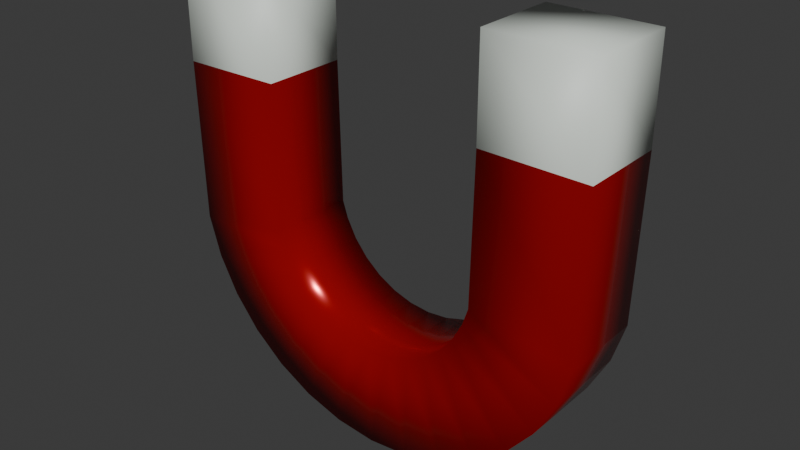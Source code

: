 # Source: magnet.blend  (saved by Blender 5.0.119; exported with 4.5.12 LTS)
import bpy
from mathutils import Matrix  # noqa: F401  (used for matrix-valued properties, if any)

bpy.ops.wm.read_factory_settings(use_empty=True)
scene = bpy.context.scene
scene.name = 'Scene'

# ---- collections
col_collection = bpy.data.collections.new('Collection'); scene.collection.children.link(col_collection)

# ---- materials (node trees are filled in below, after node groups)
mat_material_003 = bpy.data.materials.new('Material.003')
mat_material_004 = bpy.data.materials.new('Material.004')

# ---- material node trees
mat_material_003.use_nodes = True; mat_material_003.node_tree.nodes.clear()
_N = mat_material_003.node_tree.nodes; _L = mat_material_003.node_tree.links
n0 = _N.new('ShaderNodeBsdfPrincipled'); n0.name = 'Principled BSDF'; n0.location = (-181, 397)
n0.inputs[0].default_value = (0.3586, 0.0, 0.001141, 1.0)
n0.inputs[1].default_value = 0.2182
n0.inputs[2].default_value = 0.1727
n0.inputs[13].default_value = 0.2
n1 = _N.new('ShaderNodeOutputMaterial'); n1.name = 'Material Output'; n1.location = (219, 397)
_L.new(n0.outputs[0], n1.inputs[0])
n1.is_active_output = True
mat_material_004.use_nodes = True; mat_material_004.node_tree.nodes.clear()
_N = mat_material_004.node_tree.nodes; _L = mat_material_004.node_tree.links
n0 = _N.new('ShaderNodeBsdfPrincipled'); n0.name = 'Principled BSDF'; n0.location = (-200, 100)
n0.inputs[0].default_value = (0.74, 0.8, 0.7325, 1.0)
n1 = _N.new('ShaderNodeOutputMaterial'); n1.name = 'Material Output'; n1.location = (200, 100)
_L.new(n0.outputs[0], n1.inputs[0])
n1.is_active_output = True

# ---- world
world_world = bpy.data.worlds.new('World'); scene.world = world_world
world_world.use_nodes = True; world_world.node_tree.nodes.clear()
_N = world_world.node_tree.nodes; _L = world_world.node_tree.links
n0 = _N.new('ShaderNodeOutputWorld'); n0.name = 'World Output'; n0.location = (200, 100)
n1 = _N.new('ShaderNodeBackground'); n1.name = 'Background'; n1.location = (-200, 100)
n1.inputs[0].default_value = (0.05088, 0.05088, 0.05088, 1.0)
_L.new(n1.outputs[0], n0.inputs[0])
n0.is_active_output = True
world_world.color = (0.05088, 0.05088, 0.05088)
world_world.sun_shadow_jitter_overblur = 0.0

# ---- meshes
me_circle = bpy.data.meshes.new('Circle')
me_circle.from_pydata([(0.0, -0.2013, -0.7423), (0.1951, -0.2013, -0.7231), (0.3827, -0.2013, -0.6662), (0.5556, -0.2013, -0.5738), (0.7071, -0.2013, -0.4494), (0.8315, -0.2013, -0.2979), (0.9239, -0.2013, -0.125), (0.9808, -0.2013, 0.06257), (1.0, -0.2013, 0.8076), (1.0, -0.2013, 1.258), (0.0, 0.1987, -0.7423), (0.1951, 0.1987, -0.7231), (0.3827, 0.1987, -0.6662), (0.5556, 0.1987, -0.5738), (0.7071, 0.1987, -0.4494), (0.8315, 0.1987, -0.2979), (0.9239, 0.1987, -0.125), (0.9808, 0.1987, 0.06257), (1.0, 0.1987, 0.8076), (1.0, 0.1987, 1.258), (-0.1951, -0.2013, -0.7231), (-0.3827, -0.2013, -0.6662), (-0.5556, -0.2013, -0.5738), (-0.7071, -0.2013, -0.4494), (-0.8315, -0.2013, -0.2979), (-0.9239, -0.2013, -0.125), (-0.9808, -0.2013, 0.06257), (-1.0, -0.2013, 0.8076), (-1.0, -0.2013, 1.258), (-0.1951, 0.1987, -0.7231), (-0.3827, 0.1987, -0.6662), (-0.5556, 0.1987, -0.5738), (-0.7071, 0.1987, -0.4494), (-0.8315, 0.1987, -0.2979), (-0.9239, 0.1987, -0.125), (-0.9808, 0.1987, 0.06257), (-1.0, 0.1987, 0.8076), (-1.0, 0.1987, 1.258), (0.0, -0.2013, -0.2623), (0.1014, -0.2013, -0.2523), (0.199, -0.2013, -0.2228), (0.2889, -0.2013, -0.1747), (0.3677, -0.2013, -0.11), (0.4324, -0.2013, -0.03124), (0.4804, -0.2013, 0.05866), (0.5069, -0.2013, 0.1391), (0.52, -0.2013, 0.8138), (0.52, -0.2013, 1.258), (0.0, 0.1987, -0.2623), (0.1014, 0.1987, -0.2523), (0.199, 0.1987, -0.2228), (0.2889, 0.1987, -0.1747), (0.3677, 0.1987, -0.11), (0.4324, 0.1987, -0.03124), (0.4804, 0.1987, 0.05866), (0.5069, 0.1987, 0.1391), (0.52, 0.1987, 0.8138), (0.52, 0.1987, 1.258), (-0.1014, -0.2013, -0.2523), (-0.199, -0.2013, -0.2228), (-0.2889, -0.2013, -0.1747), (-0.3677, -0.2013, -0.11), (-0.4324, -0.2013, -0.03124), (-0.4804, -0.2013, 0.05866), (-0.5069, -0.2013, 0.1391), (-0.52, -0.2013, 0.8138), (-0.52, -0.2013, 1.258), (-0.1014, 0.1987, -0.2523), (-0.199, 0.1987, -0.2228), (-0.2889, 0.1987, -0.1747), (-0.3677, 0.1987, -0.11), (-0.4324, 0.1987, -0.03124), (-0.4804, 0.1987, 0.05866), (-0.5069, 0.1987, 0.1391), (-0.52, 0.1987, 0.8138), (-0.52, 0.1987, 1.258)], [], [(9, 8, 18, 19), (6, 5, 15, 16), (3, 2, 12, 13), (7, 6, 16, 17), (4, 3, 13, 14), (1, 0, 10, 11), (8, 7, 17, 18), (5, 4, 14, 15), (2, 1, 11, 12), (28, 37, 36, 27), (25, 34, 33, 24), (22, 31, 30, 21), (26, 35, 34, 25), (23, 32, 31, 22), (20, 29, 10, 0), (27, 36, 35, 26), (24, 33, 32, 23), (21, 30, 29, 20), (47, 57, 56, 46), (44, 54, 53, 43), (41, 51, 50, 40), (45, 55, 54, 44), (42, 52, 51, 41), (39, 49, 48, 38), (46, 56, 55, 45), (43, 53, 52, 42), (40, 50, 49, 39), (66, 65, 74, 75), (63, 62, 71, 72), (60, 59, 68, 69), (64, 63, 72, 73), (61, 60, 69, 70), (58, 38, 48, 67), (65, 64, 73, 74), (62, 61, 70, 71), (59, 58, 67, 68), (0, 1, 39, 38), (1, 2, 40, 39), (2, 3, 41, 40), (3, 4, 42, 41), (4, 5, 43, 42), (5, 6, 44, 43), (6, 7, 45, 44), (7, 8, 46, 45), (8, 9, 47, 46), (11, 10, 48, 49), (12, 11, 49, 50), (13, 12, 50, 51), (14, 13, 51, 52), (15, 14, 52, 53), (16, 15, 53, 54), (17, 16, 54, 55), (18, 17, 55, 56), (19, 18, 56, 57), (9, 19, 57, 47), (20, 0, 38, 58), (21, 20, 58, 59), (22, 21, 59, 60), (23, 22, 60, 61), (24, 23, 61, 62), (25, 24, 62, 63), (26, 25, 63, 64), (27, 26, 64, 65), (28, 27, 65, 66), (10, 29, 67, 48), (29, 30, 68, 67), (30, 31, 69, 68), (31, 32, 70, 69), (32, 33, 71, 70), (33, 34, 72, 71), (34, 35, 73, 72), (35, 36, 74, 73), (36, 37, 75, 74), (37, 28, 66, 75)])
me_circle.polygons.foreach_set('use_smooth', [True] * 74)
me_circle.polygons.foreach_set('material_index', [1, 0, 0, 0, 0, 0, 0, 0, 0, 1, 0, 0, 0, 0, 0, 0, 0, 0, 1, 0, 0, 0, 0, 0, 0, 0, 0, 1, 0, 0, 0, 0, 0, 0, 0, 0, 0, 0, 0, 0, 0, 0, 0, 0, 1, 0, 0, 0, 0, 0, 0, 0, 0, 1, 1, 0, 0, 0, 0, 0, 0, 0, 0, 1, 0, 0, 0, 0, 0, 0, 0, 0, 1, 1])
_uv = me_circle.uv_layers.new(name='UVMap')
_uv.uv.foreach_set('vector', [0.0, 0.0, 0.0, 0.0, 0.0, 0.0, 0.0, 0.0, 0.0, 0.0, 0.0, 0.0, 0.0, 0.0, 0.0, 0.0, 0.0, 0.0, 0.0, 0.0, 0.0, 0.0, 0.0, 0.0, 0.0, 0.0, 0.0, 0.0, 0.0, 0.0, 0.0, 0.0, 0.0, 0.0, 0.0, 0.0, 0.0, 0.0, 0.0, 0.0, 0.0, 0.0, 0.0, 0.0, 0.0, 0.0, 0.0, 0.0, 0.0, 0.0, 0.0, 0.0, 0.0, 0.0, 0.0, 0.0, 0.0, 0.0, 0.0, 0.0, 0.0, 0.0, 0.0, 0.0, 0.0, 0.0, 0.0, 0.0, 0.0, 0.0, 0.0, 0.0, 0.0, 0.0, 0.0, 0.0, 0.0, 0.0, 0.0, 0.0, 0.0, 0.0, 0.0, 0.0, 0.0, 0.0, 0.0, 0.0, 0.0, 0.0, 0.0, 0.0, 0.0, 0.0, 0.0, 0.0, 0.0, 0.0, 0.0, 0.0, 0.0, 0.0, 0.0, 0.0, 0.0, 0.0, 0.0, 0.0, 0.0, 0.0, 0.0, 0.0, 0.0, 0.0, 0.0, 0.0, 0.0, 0.0, 0.0, 0.0, 0.0, 0.0, 0.0, 0.0, 0.0, 0.0, 0.0, 0.0, 0.0, 0.0, 0.0, 0.0, 0.0, 0.0, 0.0, 0.0, 0.0, 0.0, 0.0, 0.0, 0.0, 0.0, 0.0, 0.0, 0.0, 0.0, 0.0, 0.0, 0.0, 0.0, 0.0, 0.0, 0.0, 0.0, 0.0, 0.0, 0.0, 0.0, 0.0, 0.0, 0.0, 0.0, 0.0, 0.0, 0.0, 0.0, 0.0, 0.0, 0.0, 0.0, 0.0, 0.0, 0.0, 0.0, 0.0, 0.0, 0.0, 0.0, 0.0, 0.0, 0.0, 0.0, 0.0, 0.0, 0.0, 0.0, 0.0, 0.0, 0.0, 0.0, 0.0, 0.0, 0.0, 0.0, 0.0, 0.0, 0.0, 0.0, 0.0, 0.0, 0.0, 0.0, 0.0, 0.0, 0.0, 0.0, 0.0, 0.0, 0.0, 0.0, 0.0, 0.0, 0.0, 0.0, 0.0, 0.0, 0.0, 0.0, 0.0, 0.0, 0.0, 0.0, 0.0, 0.0, 0.0, 0.0, 0.0, 0.0, 0.0, 0.0, 0.0, 0.0, 0.0, 0.0, 0.0, 0.0, 0.0, 0.0, 0.0, 0.0, 0.0, 0.0, 0.0, 0.0, 0.0, 0.0, 0.0, 0.0, 0.0, 0.0, 0.0, 0.0, 0.0, 0.0, 0.0, 0.0, 0.0, 0.0, 0.0, 0.0, 0.0, 0.0, 0.0, 0.0, 0.0, 0.0, 0.0, 0.0, 0.0, 0.0, 0.0, 0.0, 0.0, 0.0, 0.0, 0.0, 0.0, 0.0, 0.0, 0.0, 0.0, 0.0, 0.0, 0.0, 0.0, 0.0, 0.0, 0.0, 0.0, 0.0, 0.0, 0.0, 0.0, 0.0, 0.0, 0.0, 0.0, 0.0, 0.0, 0.0, 0.0, 0.0, 0.0, 0.0, 0.0, 0.0, 0.0, 0.0, 0.0, 0.0, 0.0, 0.0, 0.0, 0.0, 0.0, 0.0, 0.0, 0.0, 0.0, 0.0, 0.0, 0.0, 0.0, 0.0, 0.0, 0.0, 0.0, 0.0, 0.0, 0.0, 0.0, 0.0, 0.0, 0.0, 0.0, 0.0, 0.0, 0.0, 0.0, 0.0, 0.0, 0.0, 0.0, 0.0, 0.0, 0.0, 0.0, 0.0, 0.0, 0.0, 0.0, 0.0, 0.0, 0.0, 0.0, 0.0, 0.0, 0.0, 0.0, 0.0, 0.0, 0.0, 0.0, 0.0, 0.0, 0.0, 0.0, 0.0, 0.0, 0.0, 0.0, 0.0, 0.0, 0.0, 0.0, 0.0, 0.0, 0.0, 0.0, 0.0, 0.0, 0.0, 0.0, 0.0, 0.0, 0.0, 0.0, 0.0, 0.0, 0.0, 0.0, 0.0, 0.0, 0.0, 0.0, 0.0, 0.0, 0.0, 0.0, 0.0, 0.0, 0.0, 0.0, 0.0, 0.0, 0.0, 0.0, 0.0, 0.0, 0.0, 0.0, 0.0, 0.0, 0.0, 0.0, 0.0, 0.0, 0.0, 0.0, 0.0, 0.0, 0.0, 0.0, 0.0, 0.0, 0.0, 0.0, 0.0, 0.0, 0.0, 0.0, 0.0, 0.0, 0.0, 0.0, 0.0, 0.0, 0.0, 0.0, 0.0, 0.0, 0.0, 0.0, 0.0, 0.0, 0.0, 0.0, 0.0, 0.0, 0.0, 0.0, 0.0, 0.0, 0.0, 0.0, 0.0, 0.0, 0.0, 0.0, 0.0, 0.0, 0.0, 0.0, 0.0, 0.0, 0.0, 0.0, 0.0, 0.0, 0.0, 0.0, 0.0, 0.0, 0.0, 0.0, 0.0, 0.0, 0.0, 0.0, 0.0, 0.0, 0.0, 0.0, 0.0, 0.0, 0.0, 0.0, 0.0, 0.0, 0.0, 0.0, 0.0, 0.0, 0.0, 0.0, 0.0, 0.0, 0.0, 0.0, 0.0, 0.0, 0.0, 0.0, 0.0, 0.0, 0.0, 0.0, 0.0, 0.0, 0.0, 0.0, 0.0, 0.0, 0.0, 0.0, 0.0, 0.0, 0.0, 0.0, 0.0, 0.0, 0.0, 0.0, 0.0, 0.0, 0.0, 0.0, 0.0, 0.0, 0.0, 0.0, 0.0, 0.0, 0.0, 0.0, 0.0, 0.0, 0.0, 0.0, 0.0, 0.0, 0.0, 0.0, 0.0, 0.0, 0.0, 0.0, 0.0, 0.0, 0.0, 0.0, 0.0, 0.0, 0.0, 0.0, 0.0, 0.0, 0.0, 0.0, 0.0, 0.0, 0.0, 0.0, 0.0, 0.0, 0.0, 0.0, 0.0, 0.0, 0.0, 0.0, 0.0, 0.0, 0.0, 0.0, 0.0, 0.0, 0.0, 0.0, 0.0, 0.0, 0.0, 0.0, 0.0, 0.0, 0.0, 0.0, 0.0, 0.0, 0.0, 0.0, 0.0])
me_circle.materials.append(mat_material_003)
me_circle.materials.append(mat_material_004)
me_circle.update()

# ---- objects
ob_circle = bpy.data.objects.new('Circle', me_circle)

# ---- transforms, parenting, visibility, modifiers, constraints
ob_circle.location = (0.0, 0.0, 0.0)

# ---- collection membership
col_collection.objects.link(ob_circle)

# ---- scene / render settings (as saved in the file)
scene.frame_start = 1; scene.frame_end = 250; scene.frame_set(1)
scene.render.engine = 'BLENDER_EEVEE_NEXT'
scene.render.bake_bias = 0.0
scene.render.bake_samples = 0
scene.cycles.sampling_pattern = 'TABULATED_SOBOL'
scene.eevee.use_volume_custom_range = False
bpy.context.view_layer.update()

# ---- added for rendering (the .blend has no active camera and no usable light): camera, sun
cam_auto = bpy.data.cameras.new('AutoCamera')
cam_auto.lens = 50.0
cam_auto.sensor_width = 36.0
cam_auto.clip_end = 1000.0
ob_auto_camera = bpy.data.objects.new('AutoCamera', cam_auto)
scene.collection.objects.link(ob_auto_camera)
ob_auto_camera.location = (2.64297, -3.17286, 2.37203)
ob_auto_camera.rotation_euler = (1.09748, -7.21219e-08, 0.694738)
scene.camera = ob_auto_camera
light_auto_sun = bpy.data.lights.new('AutoSun', 'SUN')
light_auto_sun.energy = 3.0
light_auto_sun.angle = 0.0523599
ob_auto_sun = bpy.data.objects.new('AutoSun', light_auto_sun)
scene.collection.objects.link(ob_auto_sun)
ob_auto_sun.rotation_euler = (0.872665, 0.174533, 0.523599)
bpy.context.view_layer.update()
